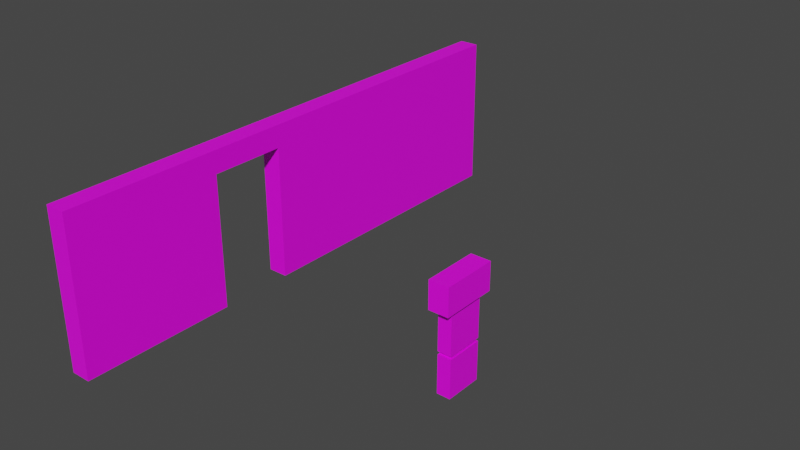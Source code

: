 # Source: test.blend  (saved by Blender 3.6.11; exported with 4.5.12 LTS)
import bpy
from mathutils import Matrix  # noqa: F401  (used for matrix-valued properties, if any)

bpy.ops.wm.read_factory_settings(use_empty=True)
scene = bpy.context.scene
scene.name = 'Scene'

# ---- collections
col_collection = bpy.data.collections.new('Collection'); scene.collection.children.link(col_collection)

# ---- images (referenced by path relative to the original .blend; pixels are not part of the script)
import os
ASSET_DIR = os.environ.get("B2B_ASSET_DIR", "")  # directory of the original .blend (textures are referenced by path, not embedded)
HERE = os.path.dirname(os.path.abspath(__file__))  # packed textures are extracted next to this script under _unpacked/

def load_image(name, relpath, width, height, colorspace="sRGB"):
    """Load a texture the original file referenced (path relative to the .blend, or extracted next to this script)."""
    p = next((c for c in (os.path.join(HERE, relpath), os.path.join(ASSET_DIR, relpath)) if relpath and os.path.exists(c)), "")
    if p:
        img = bpy.data.images.load(p, check_existing=True)
        img.name = name
    else:  # same state as the original file: an image datablock whose file is absent (Cycles renders it pink)
        img = bpy.data.images.new(name, width, height)
        img.source = "FILE"
        img.filepath = "//" + (relpath or name)
    img.colorspace_settings.name = colorspace
    return img
img_color_atlas_png_001 = load_image('color_atlas.png.001', 'color_atlas.png', 1024, 1024, 'sRGB')

# ---- materials (node trees are filled in below, after node groups)
mat_defaultcolor = bpy.data.materials.new('defaultColor')
mat_defaultcolor.use_transparent_shadow = False

# ---- material node trees
mat_defaultcolor.use_nodes = True; mat_defaultcolor.node_tree.nodes.clear()
_N = mat_defaultcolor.node_tree.nodes; _L = mat_defaultcolor.node_tree.links
n0 = _N.new('ShaderNodeBsdfPrincipled'); n0.name = 'Principled BSDF'; n0.location = (10, 300)
n0.distribution = 'GGX'
n0.subsurface_method = 'RANDOM_WALK_SKIN'
n0.inputs[3].default_value = 1.45
n0.inputs[27].default_value = (0.0, 0.0, 0.0, 1.0)
n0.inputs[28].default_value = 1.0
n1 = _N.new('ShaderNodeOutputMaterial'); n1.name = 'Material Output'; n1.location = (300, 300)
n2 = _N.new('ShaderNodeTexImage'); n2.name = 'Image Texture'; n2.location = (-281, 219)
n2.image = img_color_atlas_png_001
n2.interpolation = 'Closest'
_L.new(n0.outputs[0], n1.inputs[0])
_L.new(n2.outputs[0], n0.inputs[0])
n1.is_active_output = True

# ---- world
world_world = bpy.data.worlds.new('World'); scene.world = world_world
world_world.use_nodes = True; world_world.node_tree.nodes.clear()
_N = world_world.node_tree.nodes; _L = world_world.node_tree.links
n0 = _N.new('ShaderNodeOutputWorld'); n0.name = 'World Output'; n0.location = (300, 300)
n1 = _N.new('ShaderNodeBackground'); n1.name = 'Background'; n1.location = (10, 300)
n1.inputs[0].default_value = (0.05088, 0.05088, 0.05088, 1.0)
_L.new(n1.outputs[0], n0.inputs[0])
n0.is_active_output = True
world_world.color = (0.05088, 0.05088, 0.05088)
world_world.use_sun_shadow = False
world_world.sun_shadow_jitter_overblur = 0.0

# ---- meshes
me_cube = bpy.data.meshes.new('Cube')
me_cube.from_pydata([(-0.1687, -0.1414, -0.03341), (-0.1687, 0.1161, -0.03341), (-0.159, -0.1414, -0.03341), (-0.159, 0.1161, -0.03341), (-0.1687, -0.1414, 0.04226), (-0.1687, -0.06694, -0.03341), (-0.1687, -0.03064, -0.03341), (-0.1687, 0.1161, 0.04226), (-0.159, -0.03064, -0.03341), (-0.159, -0.06694, -0.03341), (-0.159, -0.1414, 0.04226), (-0.159, 0.1161, 0.04226), (-0.159, -0.06694, 0.0314), (-0.159, -0.03064, 0.0314), (-0.1687, -0.03064, 0.0314), (-0.1687, -0.06694, 0.0314)], [], [(0, 4, 15, 5), (5, 9, 2, 0), (1, 3, 8, 6), (4, 10, 11, 7), (8, 13, 14, 6), (12, 15, 14, 13), (5, 15, 12, 9), (7, 14, 15, 4), (10, 12, 13, 11), (9, 12, 10, 2), (3, 11, 13, 8), (6, 14, 7, 1), (2, 10, 4, 0), (1, 7, 11, 3)])
_uv = me_cube.uv_layers.new(name='UVMap')
_uv.uv.foreach_set('vector', [0.2798, 0.4523, 0.2798, 0.4523, 0.2798, 0.4523, 0.2798, 0.4523, 0.2798, 0.4523, 0.2798, 0.4523, 0.2798, 0.4523, 0.2798, 0.4523, 0.2798, 0.4523, 0.2798, 0.4523, 0.2798, 0.4523, 0.2798, 0.4523, 0.2798, 0.4523, 0.2798, 0.4523, 0.2798, 0.4523, 0.2798, 0.4523, 0.2798, 0.4523, 0.2798, 0.4523, 0.2798, 0.4523, 0.2798, 0.4523, 0.2798, 0.4523, 0.2798, 0.4523, 0.2798, 0.4523, 0.2798, 0.4523, 0.2798, 0.4523, 0.2798, 0.4523, 0.2798, 0.4523, 0.2798, 0.4523, 0.2798, 0.4523, 0.2798, 0.4523, 0.2798, 0.4523, 0.2798, 0.4523, 0.2798, 0.4523, 0.2798, 0.4523, 0.2798, 0.4523, 0.2798, 0.4523, 0.2798, 0.4523, 0.2798, 0.4523, 0.2798, 0.4523, 0.2798, 0.4523, 0.2798, 0.4523, 0.2798, 0.4523, 0.2798, 0.4523, 0.2798, 0.4523, 0.2798, 0.4523, 0.2798, 0.4523, 0.2798, 0.4523, 0.2798, 0.4523, 0.2798, 0.4523, 0.2798, 0.4523, 0.2798, 0.4523, 0.2798, 0.4523, 0.2798, 0.4523, 0.2798, 0.4523, 0.2798, 0.4523, 0.2798, 0.4523])
me_cube.materials.append(mat_defaultcolor)
me_cube.update()
me_cube_002 = bpy.data.meshes.new('Cube.002')
me_cube_002.from_pydata([(-0.003187, -0.008858, 0.0003206), (-0.003187, -0.008858, 0.05332), (-0.003187, 0.008858, 0.0003206), (-0.003187, 0.008858, 0.05332), (0.003187, -0.008858, 0.0003206), (0.003187, -0.008858, 0.05332), (0.003187, 0.008858, 0.0003206), (0.003187, 0.008858, 0.05332), (-0.003187, -0.008858, 0.04015), (-0.003187, 0.008858, 0.04015), (0.003187, 0.008858, 0.04015), (0.003187, -0.008858, 0.04015), (-0.004723, -0.01313, 0.04015), (-0.004723, -0.01313, 0.05332), (-0.004723, 0.01313, 0.05332), (0.004723, 0.01313, 0.05332), (0.004723, -0.01313, 0.05332), (-0.004723, 0.01313, 0.04015), (0.004723, 0.01313, 0.04015), (0.004723, -0.01313, 0.04015), (-0.002847, 0.007914, 0.01864), (-0.002847, 0.007914, 0.02013), (-0.002847, -0.007914, 0.02013), (-0.002847, -0.007914, 0.01864), (-0.003187, 0.008858, 0.02013), (-0.003187, 0.008858, 0.01864), (0.003187, 0.008858, 0.02013), (0.003187, 0.008858, 0.01864), (0.003187, -0.008858, 0.02013), (0.003187, -0.008858, 0.01864), (-0.003187, -0.008858, 0.01864), (-0.003187, -0.008858, 0.02013), (0.002847, 0.007914, 0.02013), (0.002847, 0.007914, 0.01864), (0.002847, -0.007914, 0.02013), (0.002847, -0.007914, 0.01864)], [], [(8, 11, 19, 12), (10, 9, 17, 18), (5, 1, 13, 16), (1, 3, 14, 13), (2, 6, 4, 0), (7, 3, 1, 5), (22, 21, 20, 23), (4, 29, 30, 0), (31, 8, 9, 24), (6, 27, 29, 4), (12, 13, 14, 17), (17, 14, 15, 18), (18, 15, 16, 19), (19, 16, 13, 12), (3, 7, 15, 14), (9, 8, 12, 17), (7, 5, 16, 15), (11, 10, 18, 19), (24, 9, 10, 26), (0, 30, 25, 2), (26, 10, 11, 28), (28, 11, 8, 31), (25, 30, 23, 20), (26, 28, 34, 32), (29, 27, 33, 35), (30, 29, 35, 23), (2, 25, 27, 6), (21, 32, 33, 20), (32, 34, 35, 33), (34, 22, 23, 35), (31, 24, 21, 22), (28, 31, 22, 34), (27, 25, 20, 33), (24, 26, 32, 21)])
_uv = me_cube_002.uv_layers.new(name='UVMap')
_uv.uv.foreach_set('vector', [0.4092, 0.3311, 0.4092, 0.3311, 0.4092, 0.3311, 0.4092, 0.3311, 0.4092, 0.3311, 0.4092, 0.3311, 0.4092, 0.3311, 0.4092, 0.3311, 0.4092, 0.3311, 0.4092, 0.3311, 0.4092, 0.3311, 0.4092, 0.3311, 0.4092, 0.3311, 0.4092, 0.3311, 0.4092, 0.3311, 0.4092, 0.3311, 0.4124, 0.3311, 0.4124, 0.3311, 0.4124, 0.3311, 0.4124, 0.3311, 0.4124, 0.3311, 0.4124, 0.3311, 0.4124, 0.3311, 0.4124, 0.3311, 0.4089, 0.4055, 0.4089, 0.4055, 0.4089, 0.4055, 0.4089, 0.4055, 0.4124, 0.3311, 0.4124, 0.3311, 0.4124, 0.3311, 0.4124, 0.3311, 0.4124, 0.3311, 0.4124, 0.3311, 0.4124, 0.3311, 0.4124, 0.3311, 0.4124, 0.3311, 0.4124, 0.3311, 0.4124, 0.3311, 0.4124, 0.3311, 0.4092, 0.3311, 0.4092, 0.3311, 0.4092, 0.3311, 0.4092, 0.3311, 0.4092, 0.3311, 0.4092, 0.3311, 0.4092, 0.3311, 0.4092, 0.3311, 0.4092, 0.3311, 0.4092, 0.3311, 0.4092, 0.3311, 0.4092, 0.3311, 0.4092, 0.3311, 0.4092, 0.3311, 0.4092, 0.3311, 0.4092, 0.3311, 0.4092, 0.3311, 0.4092, 0.3311, 0.4092, 0.3311, 0.4092, 0.3311, 0.4092, 0.3311, 0.4092, 0.3311, 0.4092, 0.3311, 0.4092, 0.3311, 0.4092, 0.3311, 0.4092, 0.3311, 0.4092, 0.3311, 0.4092, 0.3311, 0.4092, 0.3311, 0.4092, 0.3311, 0.4092, 0.3311, 0.4092, 0.3311, 0.4124, 0.3311, 0.4124, 0.3311, 0.4124, 0.3311, 0.4124, 0.3311, 0.4124, 0.3311, 0.4124, 0.3311, 0.4124, 0.3311, 0.4124, 0.3311, 0.4124, 0.3311, 0.4124, 0.3311, 0.4124, 0.3311, 0.4124, 0.3311, 0.4124, 0.3311, 0.4124, 0.3311, 0.4124, 0.3311, 0.4124, 0.3311, 0.4124, 0.3311, 0.4124, 0.3311, 0.4124, 0.3311, 0.4124, 0.3311, 0.4124, 0.3311, 0.4124, 0.3311, 0.4124, 0.3311, 0.4124, 0.3311, 0.4124, 0.3311, 0.4124, 0.3311, 0.4124, 0.3311, 0.4124, 0.3311, 0.4124, 0.3311, 0.4124, 0.3311, 0.4124, 0.3311, 0.4124, 0.3311, 0.4124, 0.3311, 0.4124, 0.3311, 0.4124, 0.3311, 0.4124, 0.3311, 0.4089, 0.4055, 0.4089, 0.4055, 0.4089, 0.4055, 0.4089, 0.4055, 0.4089, 0.4055, 0.4089, 0.4055, 0.4089, 0.4055, 0.4089, 0.4055, 0.4089, 0.4055, 0.4089, 0.4055, 0.4089, 0.4055, 0.4089, 0.4055, 0.4124, 0.3311, 0.4124, 0.3311, 0.4124, 0.3311, 0.4124, 0.3311, 0.4124, 0.3311, 0.4124, 0.3311, 0.4124, 0.3311, 0.4124, 0.3311, 0.4124, 0.3311, 0.4124, 0.3311, 0.4124, 0.3311, 0.4124, 0.3311, 0.4124, 0.3311, 0.4124, 0.3311, 0.4124, 0.3311, 0.4124, 0.3311])
me_cube_002.materials.append(mat_defaultcolor)
me_cube_002.update()

# ---- objects
ob_cube = bpy.data.objects.new('Cube', me_cube)
ob_cube_001 = bpy.data.objects.new('Cube.001', me_cube_002)

# ---- transforms, parenting, visibility, modifiers, constraints
ob_cube.location = (0.0, 0.0, 0.03431)
ob_cube_001.location = (-0.04435, -0.04904, 0.0)

# ---- collection membership
col_collection.objects.link(ob_cube)
col_collection.objects.link(ob_cube_001)

# ---- scene / render settings (as saved in the file)
scene.frame_start = 1; scene.frame_end = 250; scene.frame_set(1)
scene.render.engine = 'BLENDER_EEVEE_NEXT'
scene.render.image_settings.file_format = 'FFMPEG'
scene.render.image_settings.color_mode = 'RGB'
scene.render.resolution_x = 1280
scene.render.resolution_y = 720
scene.render.fps = 30
scene.cycles.sampling_pattern = 'TABULATED_SOBOL'
scene.cycles.use_light_tree = False
scene.view_settings.view_transform = 'Filmic'
bpy.context.view_layer.update()

# ---- added for rendering (the .blend has no active camera and no usable light): camera, sun
cam_auto = bpy.data.cameras.new('AutoCamera')
cam_auto.lens = 50.0
cam_auto.sensor_width = 36.0
cam_auto.clip_end = 1000.0
ob_auto_camera = bpy.data.objects.new('AutoCamera', cam_auto)
scene.collection.objects.link(ob_auto_camera)
ob_auto_camera.location = (0.171447, -0.343352, 0.258917)
ob_auto_camera.rotation_euler = (1.09748, -7.21219e-08, 0.694738)
scene.camera = ob_auto_camera
light_auto_sun = bpy.data.lights.new('AutoSun', 'SUN')
light_auto_sun.energy = 3.0
light_auto_sun.angle = 0.0523599
ob_auto_sun = bpy.data.objects.new('AutoSun', light_auto_sun)
scene.collection.objects.link(ob_auto_sun)
ob_auto_sun.rotation_euler = (0.872665, 0.174533, 0.523599)
bpy.context.view_layer.update()
